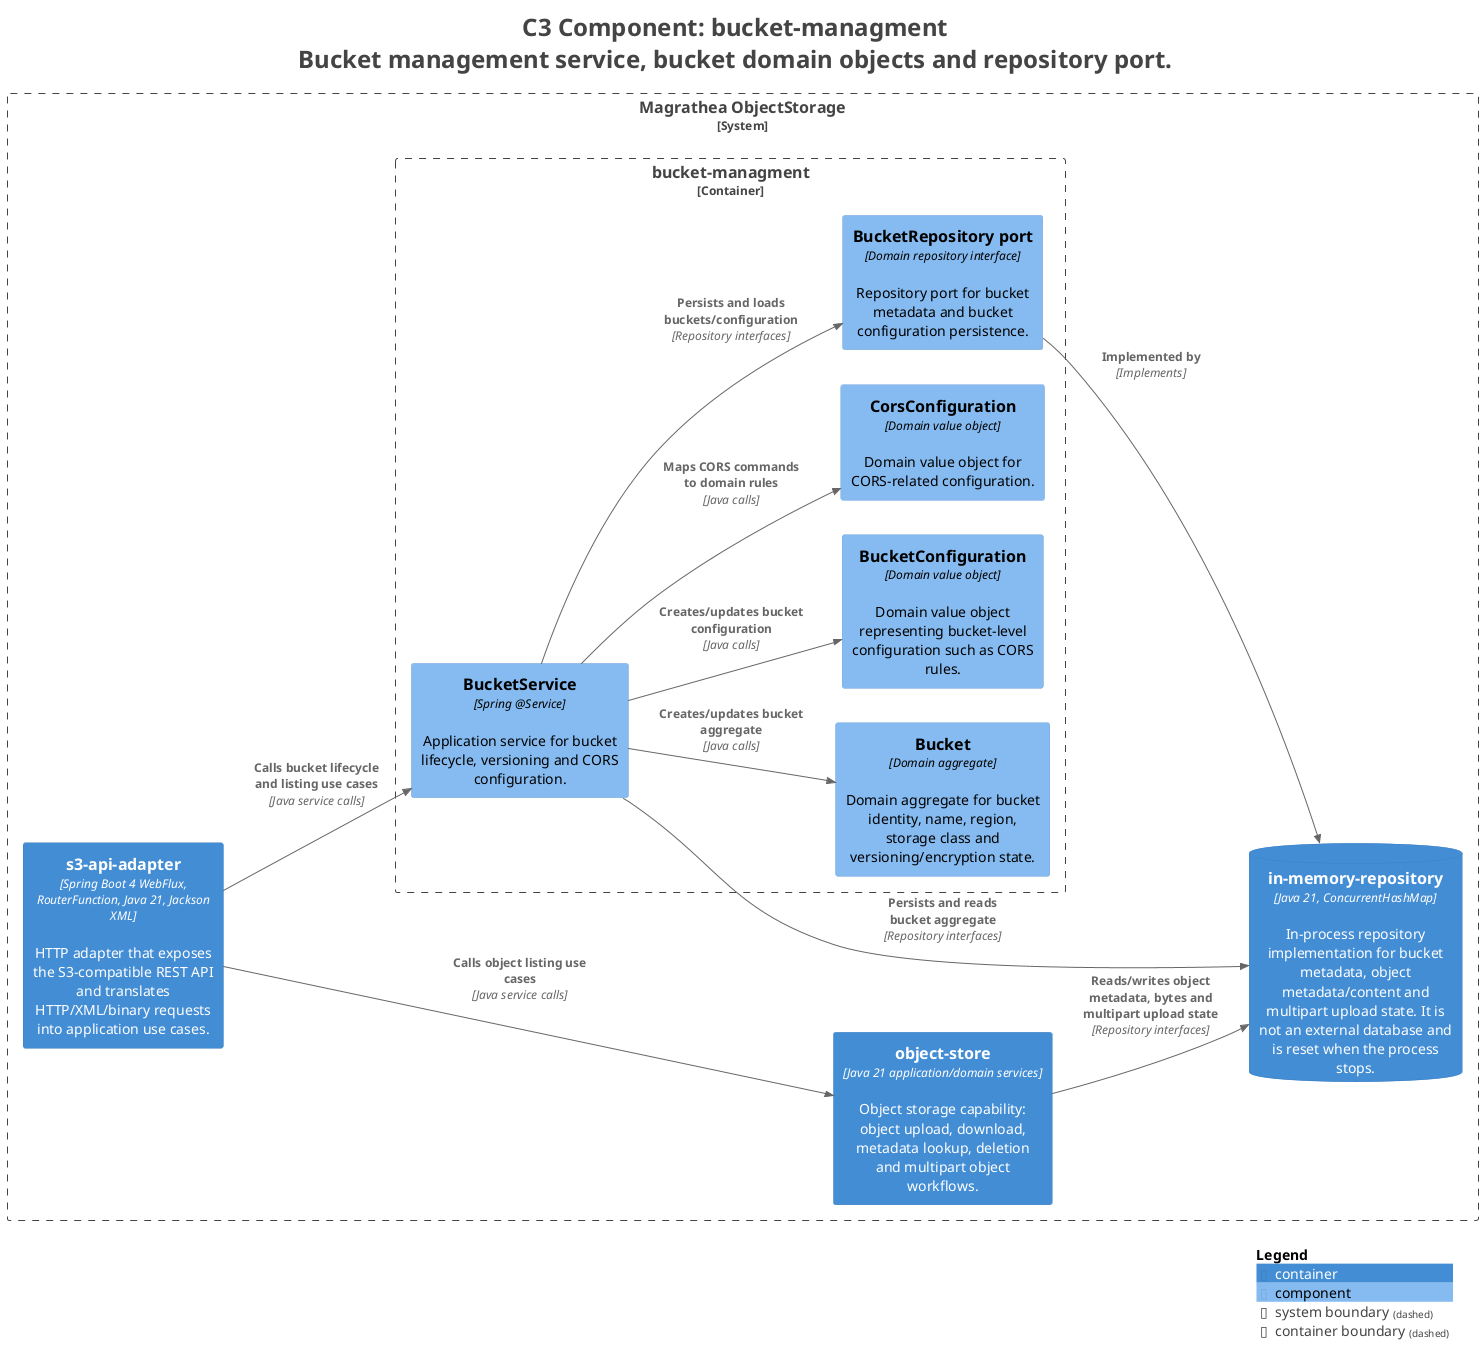

The diagram above was rendered by PlantUML. Its source (embedded in the PNG):
@startuml
title <size:24>C3 Component: bucket-managment</size>\n<size:24>Bucket management service, bucket domain objects and repository port.</size>

set separator none
left to right direction

<style>
  root {
    BackgroundColor: #ffffff
    FontColor: #444444
  }
</style>

!include <C4/C4>
!include <C4/C4_Context>
!include <C4/C4_Container>
!include <C4/C4_Component>

System_Boundary("MagratheaObjectStorage_boundary", "Magrathea ObjectStorage", $tags="") {
  Container_Boundary("MagratheaObjectStorage.bucketmanagment_boundary", "bucket-managment", $tags="") {
    Component(MagratheaObjectStorage.bucketmanagment.BucketService, "BucketService", $techn="Spring @Service", $descr="Application service for bucket lifecycle, versioning and CORS configuration.", $tags="", $link="")
    Component(MagratheaObjectStorage.bucketmanagment.Bucket, "Bucket", $techn="Domain aggregate", $descr="Domain aggregate for bucket identity, name, region, storage class and versioning/encryption state.", $tags="", $link="")
    Component(MagratheaObjectStorage.bucketmanagment.BucketConfiguration, "BucketConfiguration", $techn="Domain value object", $descr="Domain value object representing bucket-level configuration such as CORS rules.", $tags="", $link="")
    Component(MagratheaObjectStorage.bucketmanagment.CorsConfiguration, "CorsConfiguration", $techn="Domain value object", $descr="Domain value object for CORS-related configuration.", $tags="", $link="")
    Component(MagratheaObjectStorage.bucketmanagment.BucketRepositoryport, "BucketRepository port", $techn="Domain repository interface", $descr="Repository port for bucket metadata and bucket configuration persistence.", $tags="", $link="")
  }

  Container(MagratheaObjectStorage.objectstore, "object-store", $techn="Java 21 application/domain services", $descr="Object storage capability: object upload, download, metadata lookup, deletion and multipart object workflows.", $tags="", $link="")
  ContainerDb(MagratheaObjectStorage.inmemoryrepository, "in-memory-repository", $techn="Java 21, ConcurrentHashMap", $descr="In-process repository implementation for bucket metadata, object metadata/content and multipart upload state. It is not an external database and is reset when the process stops.", $tags="", $link="")
  Container(MagratheaObjectStorage.s3apiadapter, "s3-api-adapter", $techn="Spring Boot 4 WebFlux, RouterFunction, Java 21, Jackson XML", $descr="HTTP adapter that exposes the S3-compatible REST API and translates HTTP/XML/binary requests into application use cases.", $tags="", $link="")
}

Rel(MagratheaObjectStorage.s3apiadapter, MagratheaObjectStorage.bucketmanagment.BucketService, "Calls bucket lifecycle and listing use cases", $techn="Java service calls", $tags="", $link="")
Rel(MagratheaObjectStorage.s3apiadapter, MagratheaObjectStorage.objectstore, "Calls object listing use cases", $techn="Java service calls", $tags="", $link="")
Rel(MagratheaObjectStorage.objectstore, MagratheaObjectStorage.inmemoryrepository, "Reads/writes object metadata, bytes and multipart upload state", $techn="Repository interfaces", $tags="", $link="")
Rel(MagratheaObjectStorage.bucketmanagment.BucketService, MagratheaObjectStorage.bucketmanagment.BucketRepositoryport, "Persists and loads buckets/configuration", $techn="Repository interfaces", $tags="", $link="")
Rel(MagratheaObjectStorage.bucketmanagment.BucketService, MagratheaObjectStorage.bucketmanagment.Bucket, "Creates/updates bucket aggregate", $techn="Java calls", $tags="", $link="")
Rel(MagratheaObjectStorage.bucketmanagment.BucketService, MagratheaObjectStorage.bucketmanagment.BucketConfiguration, "Creates/updates bucket configuration", $techn="Java calls", $tags="", $link="")
Rel(MagratheaObjectStorage.bucketmanagment.BucketService, MagratheaObjectStorage.bucketmanagment.CorsConfiguration, "Maps CORS commands to domain rules", $techn="Java calls", $tags="", $link="")
Rel(MagratheaObjectStorage.bucketmanagment.BucketService, MagratheaObjectStorage.inmemoryrepository, "Persists and reads bucket aggregate", $techn="Repository interfaces", $tags="", $link="")
Rel(MagratheaObjectStorage.bucketmanagment.BucketRepositoryport, MagratheaObjectStorage.inmemoryrepository, "Implemented by", $techn="Implements", $tags="", $link="")

SHOW_LEGEND(true)
hide stereotypes
@enduml